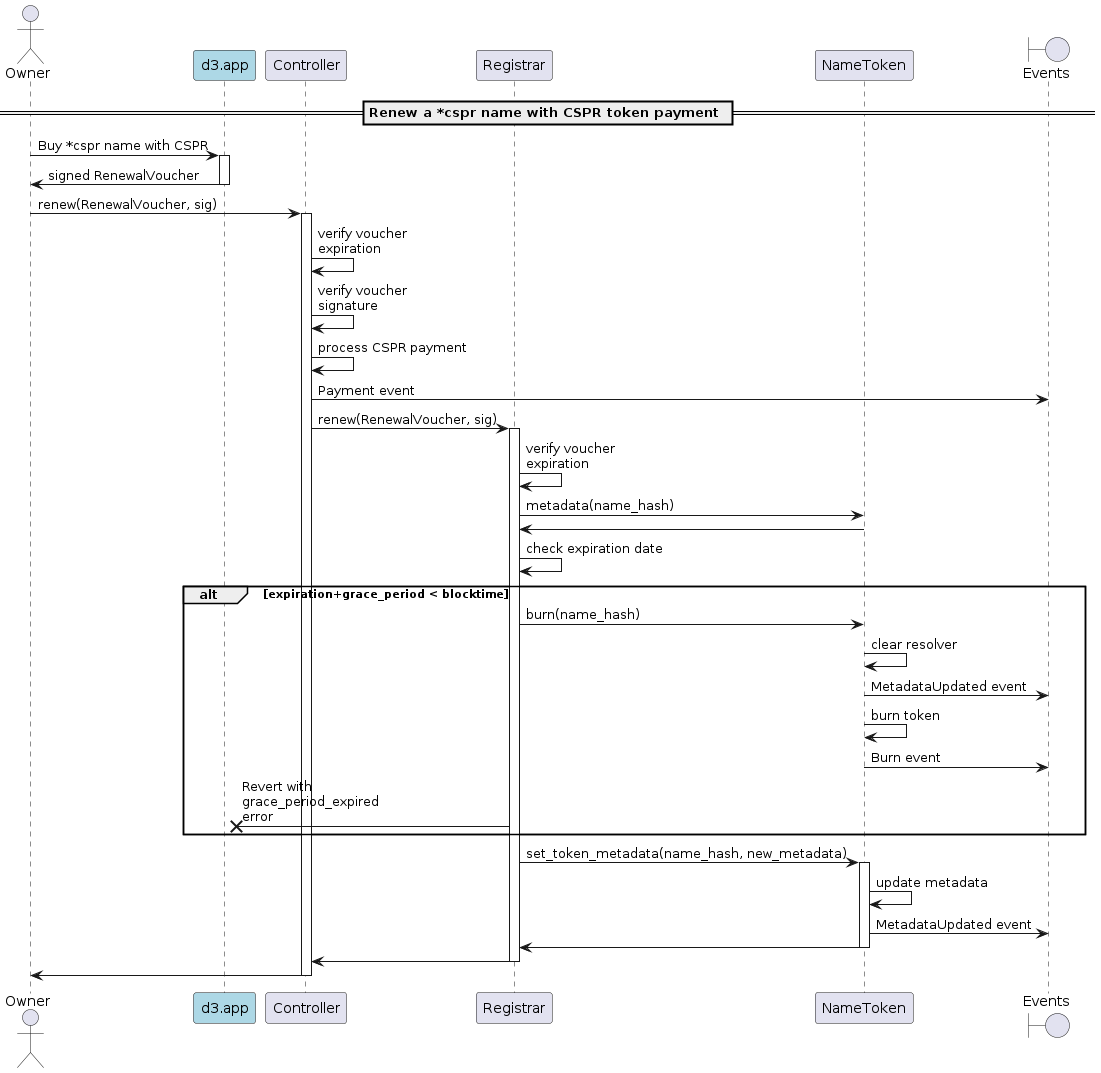

The diagram above was rendered by PlantUML. Its source (embedded in the PNG):
@startuml
'https://plantuml.com/sequence-diagram

'autonumber
actor Owner
participant "d3.app" as d3 #lightblue
participant "Controller"
participant "Registrar"
participant "NameToken"
boundary "Events"

== Renew a *cspr name with CSPR token payment ==

Owner -> d3: Buy *cspr name with CSPR
activate d3
d3 -> Owner: signed RenewalVoucher
deactivate d3

Owner -> Controller: renew(RenewalVoucher, sig)
activate Controller
Controller -> Controller: verify voucher\nexpiration
Controller -> Controller: verify voucher\nsignature
Controller -> Controller: process CSPR payment
Controller -> "Events": Payment event
Controller -> Registrar: renew(RenewalVoucher, sig)
activate Registrar
Registrar -> Registrar: verify voucher\nexpiration
Registrar -> NameToken: metadata(name_hash)
NameToken -> Registrar
Registrar -> Registrar: check expiration date
alt expiration+grace_period < blocktime
    Registrar -> NameToken: burn(name_hash)
    NameToken -> NameToken: clear resolver
    NameToken -> "Events": MetadataUpdated event
    NameToken -> NameToken: burn token
    NameToken -> "Events": Burn event
    Registrar ->x d3: Revert with\ngrace_period_expired\nerror
end
Registrar -> NameToken: set_token_metadata(name_hash, new_metadata)
activate NameToken
NameToken -> NameToken: update metadata
NameToken -> "Events": MetadataUpdated event
NameToken -> Registrar
deactivate NameToken
Registrar -> Controller
deactivate Registrar
Controller -> Owner
deactivate Controller

@enduml